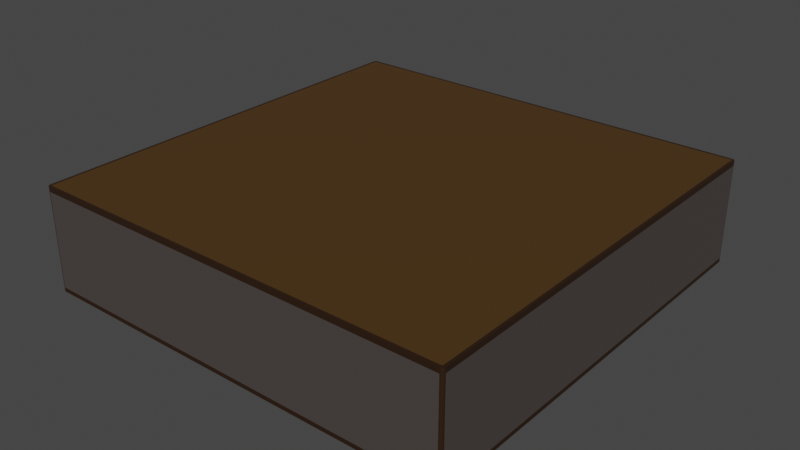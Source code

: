 # Source: house-platform.blend  (saved by Blender 3.0.42; exported with 4.5.12 LTS)
import bpy
from mathutils import Matrix  # noqa: F401  (used for matrix-valued properties, if any)

bpy.ops.wm.read_factory_settings(use_empty=True)
scene = bpy.context.scene
scene.name = 'Scene'

# ---- collections
col_collection = bpy.data.collections.new('Collection'); scene.collection.children.link(col_collection)

# ---- materials (node trees are filled in below, after node groups)
mat_edge = bpy.data.materials.new('edge')
mat_edge.use_transparent_shadow = False
mat_ground = bpy.data.materials.new('ground')
mat_ground.use_transparent_shadow = False
mat_walls = bpy.data.materials.new('walls')
mat_walls.use_transparent_shadow = False

# ---- material node trees
mat_edge.use_nodes = True; mat_edge.node_tree.nodes.clear()
_N = mat_edge.node_tree.nodes; _L = mat_edge.node_tree.links
n0 = _N.new('ShaderNodeBsdfPrincipled'); n0.name = 'Principled BSDF'; n0.location = (10, 300)
n0.distribution = 'GGX'
n0.subsurface_method = 'RANDOM_WALK_SKIN'
n0.inputs[0].default_value = (0.02539, 0.0102, 0.002777, 1.0)
n0.inputs[3].default_value = 1.45
n0.inputs[27].default_value = (0.0, 0.0, 0.0, 1.0)
n0.inputs[28].default_value = 1.0
n1 = _N.new('ShaderNodeOutputMaterial'); n1.name = 'Material Output'; n1.location = (300, 300)
_L.new(n0.outputs[0], n1.inputs[0])
n1.is_active_output = True
mat_ground.use_nodes = True; mat_ground.node_tree.nodes.clear()
_N = mat_ground.node_tree.nodes; _L = mat_ground.node_tree.links
n0 = _N.new('ShaderNodeBsdfPrincipled'); n0.name = 'Principled BSDF'; n0.location = (10, 300)
n0.distribution = 'GGX'
n0.subsurface_method = 'RANDOM_WALK_SKIN'
n0.inputs[0].default_value = (0.07324, 0.0354, 0.007227, 1.0)
n0.inputs[3].default_value = 1.45
n0.inputs[27].default_value = (0.0, 0.0, 0.0, 1.0)
n0.inputs[28].default_value = 1.0
n1 = _N.new('ShaderNodeOutputMaterial'); n1.name = 'Material Output'; n1.location = (300, 300)
_L.new(n0.outputs[0], n1.inputs[0])
n1.is_active_output = True
mat_walls.use_nodes = True; mat_walls.node_tree.nodes.clear()
_N = mat_walls.node_tree.nodes; _L = mat_walls.node_tree.links
n0 = _N.new('ShaderNodeBsdfPrincipled'); n0.name = 'Principled BSDF'; n0.location = (10, 300)
n0.distribution = 'GGX'
n0.subsurface_method = 'RANDOM_WALK_SKIN'
n0.inputs[0].default_value = (0.06681, 0.05562, 0.05104, 1.0)
n0.inputs[3].default_value = 1.45
n0.inputs[27].default_value = (0.0, 0.0, 0.0, 1.0)
n0.inputs[28].default_value = 1.0
n1 = _N.new('ShaderNodeOutputMaterial'); n1.name = 'Material Output'; n1.location = (300, 300)
_L.new(n0.outputs[0], n1.inputs[0])
n1.is_active_output = True

# ---- world
world_world = bpy.data.worlds.new('World'); scene.world = world_world
world_world.use_nodes = True; world_world.node_tree.nodes.clear()
_N = world_world.node_tree.nodes; _L = world_world.node_tree.links
n0 = _N.new('ShaderNodeOutputWorld'); n0.name = 'World Output'; n0.location = (300, 300)
n1 = _N.new('ShaderNodeBackground'); n1.name = 'Background'; n1.location = (10, 300)
n1.inputs[0].default_value = (0.05088, 0.05088, 0.05088, 1.0)
_L.new(n1.outputs[0], n0.inputs[0])
n0.is_active_output = True
world_world.color = (0.05088, 0.05088, 0.05088)
world_world.use_sun_shadow = False
world_world.sun_shadow_jitter_overblur = 0.0

# ---- meshes
me_cube_001 = bpy.data.meshes.new('Cube.001')
me_cube_001.from_pydata([(-16.38, -16.61, -4.026), (-16.61, -16.38, -4.026), (-16.47, -16.59, -4.026), (-16.54, -16.54, -4.026), (-16.59, -16.47, -4.026), (-16.42, -16.36, 4.026), (-16.36, -16.42, 4.026), (-16.41, -16.39, 4.026), (-16.4, -16.4, 4.026), (-16.39, -16.41, 4.026), (-16.61, 16.38, -4.026), (-16.38, 16.61, -4.026), (-16.59, 16.47, -4.026), (-16.54, 16.54, -4.026), (-16.47, 16.59, -4.026), (-16.36, 16.42, 4.026), (-16.42, 16.36, 4.026), (-16.39, 16.41, 4.026), (-16.4, 16.4, 4.026), (-16.41, 16.39, 4.026), (16.61, -16.38, -4.026), (16.38, -16.61, -4.026), (16.59, -16.47, -4.026), (16.54, -16.54, -4.026), (16.47, -16.59, -4.026), (16.36, -16.42, 4.026), (16.42, -16.36, 4.026), (16.39, -16.41, 4.026), (16.4, -16.4, 4.026), (16.41, -16.39, 4.026), (16.38, 16.61, -4.026), (16.61, 16.38, -4.026), (16.47, 16.59, -4.026), (16.54, 16.54, -4.026), (16.59, 16.47, -4.026), (16.42, 16.36, 4.026), (16.36, 16.42, 4.026), (16.41, 16.39, 4.026), (16.4, 16.4, 4.026), (16.39, 16.41, 4.026), (-16.61, -16.38, 3.63), (-16.38, -16.61, 3.63), (-16.59, -16.47, 3.63), (-16.54, -16.54, 3.63), (-16.47, -16.59, 3.63), (-16.38, 16.61, 3.63), (-16.61, 16.38, 3.63), (-16.47, 16.59, 3.63), (-16.54, 16.54, 3.63), (-16.59, 16.47, 3.63), (16.61, 16.38, 3.63), (16.38, 16.61, 3.63), (16.59, 16.47, 3.63), (16.54, 16.54, 3.63), (16.47, 16.59, 3.63), (16.38, -16.61, 3.63), (16.61, -16.38, 3.63), (16.47, -16.59, 3.63), (16.54, -16.54, 3.63), (16.59, -16.47, 3.63), (-16.61, 16.38, -3.698), (-16.38, 16.61, -3.698), (-16.59, 16.47, -3.698), (-16.54, 16.54, -3.698), (-16.47, 16.59, -3.698), (16.38, 16.61, -3.698), (16.61, 16.38, -3.698), (16.47, 16.59, -3.698), (16.54, 16.54, -3.698), (16.59, 16.47, -3.698), (16.61, -16.38, -3.698), (16.38, -16.61, -3.698), (16.59, -16.47, -3.698), (16.54, -16.54, -3.698), (16.47, -16.59, -3.698), (-16.61, -16.38, -3.698), (-16.38, -16.61, -3.698), (-16.59, -16.47, -3.698), (-16.54, -16.54, -3.698), (-16.47, -16.59, -3.698), (-16.38, -16.61, 4.026), (-16.47, -16.59, 4.026), (-16.54, -16.54, 4.026), (-16.59, -16.47, 4.026), (-16.61, -16.38, 4.026), (-16.47, 16.59, 4.026), (-16.38, 16.61, 4.026), (-16.54, 16.54, 4.026), (-16.59, 16.47, 4.026), (-16.61, 16.38, 4.026), (16.59, 16.47, 4.026), (16.61, 16.38, 4.026), (16.54, 16.54, 4.026), (16.47, 16.59, 4.026), (16.38, 16.61, 4.026), (16.47, -16.59, 4.026), (16.38, -16.61, 4.026), (16.54, -16.54, 4.026), (16.59, -16.47, 4.026), (16.61, -16.38, 4.026), (-5.461, 16.61, -4.026), (5.461, 16.61, -4.026), (5.461, 16.61, 4.026), (-5.461, 16.61, 4.026), (-5.461, 16.61, -3.698), (5.461, 16.61, -3.698), (5.461, 16.61, 3.63), (-5.461, 16.61, 3.63), (5.454, 16.42, 4.026), (-5.454, 16.42, 4.026), (-16.61, 5.461, -4.026), (-16.61, -5.461, -4.026), (-16.61, -5.461, -3.698), (-16.61, 5.461, -3.698), (-16.61, 5.461, 3.63), (-16.61, -5.461, 3.63), (-16.61, -5.461, 4.026), (-16.61, 5.461, 4.026), (-16.42, -5.454, 4.026), (-16.42, 5.454, 4.026), (5.461, -16.61, -4.026), (-5.461, -16.61, -4.026), (5.461, -16.61, -3.698), (-5.461, -16.61, -3.698), (-5.461, -16.61, 3.63), (5.461, -16.61, 3.63), (5.461, -16.61, 4.026), (-5.461, -16.61, 4.026), (5.454, -16.42, 4.026), (-5.454, -16.42, 4.026), (16.61, 5.461, -4.026), (16.61, -5.461, -4.026), (16.61, -5.461, 4.026), (16.61, 5.461, 4.026), (16.61, 5.461, -3.698), (16.61, -5.461, -3.698), (16.61, -5.461, 3.63), (16.61, 5.461, 3.63), (16.42, -5.454, 4.026), (16.42, 5.454, 4.026)], [], [(35, 37, 38, 39, 36, 108, 109, 15, 17, 18, 19, 16, 119, 118, 5, 7, 8, 9, 6, 129, 128, 25, 27, 28, 29, 26, 138, 139), (131, 135, 70, 20), (113, 114, 46, 60), (114, 117, 89, 46), (121, 123, 76, 0), (101, 105, 65, 30), (105, 106, 51, 65), (135, 136, 56, 70), (123, 124, 41, 76), (10, 12, 13, 14, 11, 100, 101, 30, 32, 33, 34, 31, 130, 131, 20, 22, 23, 24, 21, 120, 121, 0, 2, 3, 4, 1, 111, 110), (106, 102, 94, 51), (136, 132, 99, 56), (124, 127, 80, 41), (41, 80, 81, 44), (44, 81, 82, 43), (43, 82, 83, 42), (42, 83, 84, 40), (61, 11, 14, 64), (64, 14, 13, 63), (63, 13, 12, 62), (62, 12, 10, 60), (66, 31, 34, 69), (69, 34, 33, 68), (68, 33, 32, 67), (67, 32, 30, 65), (71, 21, 24, 74), (74, 24, 23, 73), (73, 23, 22, 72), (72, 22, 20, 70), (76, 41, 44, 79), (79, 44, 43, 78), (78, 43, 42, 77), (77, 42, 40, 75), (86, 45, 47, 85), (85, 47, 48, 87), (87, 48, 49, 88), (88, 49, 46, 89), (91, 50, 52, 90), (90, 52, 53, 92), (92, 53, 54, 93), (93, 54, 51, 94), (96, 55, 57, 95), (95, 57, 58, 97), (97, 58, 59, 98), (98, 59, 56, 99), (45, 61, 64, 47), (47, 64, 63, 48), (48, 63, 62, 49), (49, 62, 60, 46), (50, 66, 69, 52), (52, 69, 68, 53), (53, 68, 67, 54), (54, 67, 65, 51), (55, 71, 74, 57), (57, 74, 73, 58), (58, 73, 72, 59), (59, 72, 70, 56), (0, 76, 79, 2), (2, 79, 78, 3), (3, 78, 77, 4), (4, 77, 75, 1), (110, 113, 60, 10), (6, 9, 81, 80), (9, 8, 82, 81), (8, 7, 83, 82), (7, 5, 84, 83), (17, 15, 86, 85), (18, 17, 85, 87), (19, 18, 87, 88), (16, 19, 88, 89), (37, 35, 91, 90), (38, 37, 90, 92), (39, 38, 92, 93), (36, 39, 93, 94), (27, 25, 96, 95), (28, 27, 95, 97), (29, 28, 97, 98), (26, 29, 98, 99), (129, 6, 80, 127), (119, 16, 89, 117), (138, 26, 99, 132), (108, 36, 94, 102), (15, 109, 103, 86), (109, 108, 102, 103), (45, 86, 103, 107), (107, 103, 102, 106), (61, 45, 107, 104), (104, 107, 106, 105), (11, 61, 104, 100), (100, 104, 105, 101), (5, 118, 116, 84), (118, 119, 117, 116), (1, 75, 112, 111), (111, 112, 113, 110), (40, 84, 116, 115), (115, 116, 117, 114), (75, 40, 115, 112), (112, 115, 114, 113), (25, 128, 126, 96), (128, 129, 127, 126), (55, 96, 126, 125), (125, 126, 127, 124), (71, 55, 125, 122), (122, 125, 124, 123), (21, 71, 122, 120), (120, 122, 123, 121), (35, 139, 133, 91), (139, 138, 132, 133), (50, 91, 133, 137), (137, 133, 132, 136), (66, 50, 137, 134), (134, 137, 136, 135), (31, 66, 134, 130), (130, 134, 135, 131)])
me_cube_001.polygons.foreach_set('material_index', [1, 0, 2, 0, 0, 0, 2, 2, 2, 0, 0, 0, 0, 0, 0, 0, 0, 0, 0, 0, 0, 0, 0, 0, 0, 0, 0, 0, 0, 0, 0, 0, 0, 0, 0, 0, 0, 0, 0, 0, 0, 0, 0, 0, 0, 0, 0, 0, 0, 0, 0, 0, 0, 0, 0, 0, 0, 0, 0, 0, 0, 0, 0, 0, 0, 0, 0, 0, 0, 0, 0, 0, 0, 0, 0, 0, 0, 0, 0, 0, 0, 0, 0, 0, 0, 0, 2, 2, 0, 0, 0, 0, 0, 0, 0, 0, 2, 2, 0, 0, 0, 0, 2, 2, 0, 0, 0, 0, 0, 0, 2, 2, 0, 0])
_uv = me_cube_001.uv_layers.new(name='UVMap')
_uv.uv.foreach_set('vector', [0.5, 1.0, 0.6113, 0.9875, 0.7169, 0.9505, 0.8117, 0.8909, 0.8909, 0.8117, 0.9505, 0.7169, 0.9875, 0.6113, 1.0, 0.5, 0.9875, 0.3887, 0.9505, 0.2831, 0.8909, 0.1883, 0.8117, 0.1091, 0.7169, 0.04952, 0.6113, 0.01254, 0.5, 0.0, 0.3887, 0.01254, 0.2831, 0.04952, 0.1883, 0.1091, 0.1091, 0.1883, 0.04952, 0.2831, 0.01254, 0.3887, 0.0, 0.5, 0.01254, 0.6113, 0.04952, 0.7169, 0.1091, 0.8117, 0.1883, 0.8909, 0.2831, 0.9505, 0.3887, 0.9875, 0.0, 0.0, 1.0, 0.0, 1.0, 1.0, 0.0, 1.0, 1.0, 0.0006396, 1.0, 1.0, 0.0005264, 0.9994, 0.0009078, 0.0001181, 0.0, 0.0, 1.0, 0.0, 1.0, 1.0, 0.0, 1.0, 1.0, 0.0006396, 1.0, 1.0, 0.0005264, 0.9994, 0.0009078, 0.0001181, 0.0, 0.0, 1.0, 0.0, 1.0, 1.0, 0.0, 1.0, 1.0, 0.0006396, 1.0, 1.0, 0.0005264, 0.9994, 0.0009078, 0.0001181, 1.0, 0.0006396, 1.0, 1.0, 0.0005264, 0.9994, 0.0009078, 0.0001181, 1.0, 0.0006396, 1.0, 1.0, 0.0005264, 0.9994, 0.0009078, 0.0001181, 0.5, 1.0, 0.6113, 0.9875, 0.7169, 0.9505, 0.8117, 0.8909, 0.8909, 0.8117, 0.9505, 0.7169, 0.9875, 0.6113, 1.0, 0.5, 0.9875, 0.3887, 0.9505, 0.2831, 0.8909, 0.1883, 0.8117, 0.1091, 0.7169, 0.04952, 0.6113, 0.01254, 0.5, 0.0, 0.3887, 0.01254, 0.2831, 0.04952, 0.1883, 0.1091, 0.1091, 0.1883, 0.04952, 0.2831, 0.01254, 0.3887, 0.0, 0.5, 0.01254, 0.6113, 0.04952, 0.7169, 0.1091, 0.8117, 0.1883, 0.8909, 0.2831, 0.9505, 0.3887, 0.9875, 0.0, 0.0, 1.0, 0.0, 1.0, 1.0, 0.0, 1.0, 0.0, 0.0, 1.0, 0.0, 1.0, 1.0, 0.0, 1.0, 0.0, 0.0, 1.0, 0.0, 1.0, 1.0, 0.0, 1.0, 0.0, 0.0, 1.0, 0.0, 1.0, 1.0, 0.0, 1.0, 0.0, 0.0, 1.0, 0.0, 1.0, 1.0, 0.0, 1.0, 0.0, 0.0, 1.0, 0.0, 1.0, 1.0, 0.0, 1.0, 0.0, 0.0, 1.0, 0.0, 1.0, 1.0, 0.0, 1.0, 0.0, 0.0, 1.0, 0.0, 1.0, 1.0, 0.0, 1.0, 0.0, 0.0, 1.0, 0.0, 1.0, 1.0, 0.0, 1.0, 0.0, 0.0, 1.0, 0.0, 1.0, 1.0, 0.0, 1.0, 0.0, 0.0, 1.0, 0.0, 1.0, 1.0, 0.0, 1.0, 0.0, 0.0, 1.0, 0.0, 1.0, 1.0, 0.0, 1.0, 0.0, 0.0, 1.0, 0.0, 1.0, 1.0, 0.0, 1.0, 0.0, 0.0, 1.0, 0.0, 1.0, 1.0, 0.0, 1.0, 0.0, 0.0, 1.0, 0.0, 1.0, 1.0, 0.0, 1.0, 1.0, 0.0006396, 1.0, 1.0, 0.0005264, 0.9994, 0.0009078, 0.0001181, 1.0, 0.0006396, 1.0, 1.0, 0.0005264, 0.9994, 0.0009078, 0.0001181, 1.0, 0.0006396, 1.0, 1.0, 0.0005264, 0.9994, 0.0009078, 0.0001181, 1.0, 0.0006396, 1.0, 1.0, 0.0005264, 0.9994, 0.0009078, 0.0001181, 1.0, 0.0006396, 1.0, 1.0, 0.0005264, 0.9994, 0.0009078, 0.0001181, 1.0, 0.0006396, 1.0, 1.0, 0.0005264, 0.9994, 0.0009078, 0.0001181, 1.0, 0.0006396, 1.0, 1.0, 0.0005264, 0.9994, 0.0009078, 0.0001181, 1.0, 0.0006396, 1.0, 1.0, 0.0005264, 0.9994, 0.0009078, 0.0001181, 0.0, 0.0, 1.0, 0.0, 1.0, 1.0, 0.0, 1.0, 0.0, 0.0, 1.0, 0.0, 1.0, 1.0, 0.0, 1.0, 0.0, 0.0, 1.0, 0.0, 1.0, 1.0, 0.0, 1.0, 0.0, 0.0, 1.0, 0.0, 1.0, 1.0, 0.0, 1.0, 0.0, 0.0, 1.0, 0.0, 1.0, 1.0, 0.0, 1.0, 0.0, 0.0, 1.0, 0.0, 1.0, 1.0, 0.0, 1.0, 0.0, 0.0, 1.0, 0.0, 1.0, 1.0, 0.0, 1.0, 0.0, 0.0, 1.0, 0.0, 1.0, 1.0, 0.0, 1.0, 0.0, 0.0, 1.0, 0.0, 1.0, 1.0, 0.0, 1.0, 0.0, 0.0, 1.0, 0.0, 1.0, 1.0, 0.0, 1.0, 0.0, 0.0, 1.0, 0.0, 1.0, 1.0, 0.0, 1.0, 0.0, 0.0, 1.0, 0.0, 1.0, 1.0, 0.0, 1.0, 1.0, 0.0006396, 1.0, 1.0, 0.0005264, 0.9994, 0.0009078, 0.0001181, 1.0, 0.0006396, 1.0, 1.0, 0.0005264, 0.9994, 0.0009078, 0.0001181, 1.0, 0.0006396, 1.0, 1.0, 0.0005264, 0.9994, 0.0009078, 0.0001181, 1.0, 0.0006396, 1.0, 1.0, 0.0005264, 0.9994, 0.0009078, 0.0001181, 1.0, 0.0006396, 1.0, 1.0, 0.0005264, 0.9994, 0.0009078, 0.0001181, 1.0, 0.0006396, 1.0, 1.0, 0.0005264, 0.9994, 0.0009078, 0.0001181, 1.0, 0.0006396, 1.0, 1.0, 0.0005264, 0.9994, 0.0009078, 0.0001181, 1.0, 0.0006396, 1.0, 1.0, 0.0005264, 0.9994, 0.0009078, 0.0001181, 1.0, 0.0006396, 1.0, 1.0, 0.0005264, 0.9994, 0.0009078, 0.0001181, 1.0, 0.0006396, 1.0, 1.0, 0.0005264, 0.9994, 0.0009078, 0.0001181, 1.0, 0.0006396, 1.0, 1.0, 0.0005264, 0.9994, 0.0009078, 0.0001181, 1.0, 0.0006396, 1.0, 1.0, 0.0005264, 0.9994, 0.0009078, 0.0001181, 1.0, 0.0006396, 1.0, 1.0, 0.0005264, 0.9994, 0.0009078, 0.0001181, 1.0, 0.0006396, 1.0, 1.0, 0.0005264, 0.9994, 0.0009078, 0.0001181, 1.0, 0.0006396, 1.0, 1.0, 0.0005264, 0.9994, 0.0009078, 0.0001181, 1.0, 0.0006396, 1.0, 1.0, 0.0005264, 0.9994, 0.0009078, 0.0001181, 0.0, 0.0, 1.0, 0.0, 1.0, 1.0, 0.0, 1.0, 0.0, 0.0, 1.0, 0.0, 1.0, 1.0, 0.0, 1.0, 0.0, 0.0, 1.0, 0.0, 1.0, 1.0, 0.0, 1.0, 0.0, 0.0, 1.0, 0.0, 1.0, 1.0, 0.0, 1.0, 0.0, 0.0, 1.0, 0.0, 1.0, 1.0, 0.0, 1.0, 0.0, 0.0, 1.0, 0.0, 1.0, 1.0, 0.0, 1.0, 0.0, 0.0, 1.0, 0.0, 1.0, 1.0, 0.0, 1.0, 0.0, 0.0, 1.0, 0.0, 1.0, 1.0, 0.0, 1.0, 0.0, 0.0, 1.0, 0.0, 1.0, 1.0, 0.0, 1.0, 0.0, 0.0, 1.0, 0.0, 1.0, 1.0, 0.0, 1.0, 0.0, 0.0, 1.0, 0.0, 1.0, 1.0, 0.0, 1.0, 0.0, 0.0, 1.0, 0.0, 1.0, 1.0, 0.0, 1.0, 0.0, 0.0, 1.0, 0.0, 1.0, 1.0, 0.0, 1.0, 0.0, 0.0, 1.0, 0.0, 1.0, 1.0, 0.0, 1.0, 0.0, 0.0, 1.0, 0.0, 1.0, 1.0, 0.0, 1.0, 0.0, 0.0, 1.0, 0.0, 1.0, 1.0, 0.0, 1.0, 0.0, 0.0, 1.0, 0.0, 1.0, 1.0, 0.0, 1.0, 0.0, 0.0, 1.0, 0.0, 1.0, 1.0, 0.0, 1.0, 0.0, 0.0, 1.0, 0.0, 1.0, 1.0, 0.0, 1.0, 0.0, 0.0, 1.0, 0.0, 1.0, 1.0, 0.0, 1.0, 0.0, 0.0, 1.0, 0.0, 1.0, 1.0, 0.0, 1.0, 0.0, 0.0, 1.0, 0.0, 1.0, 1.0, 0.0, 1.0, 0.0, 0.0, 1.0, 0.0, 1.0, 1.0, 0.0, 1.0, 0.0, 0.0, 1.0, 0.0, 1.0, 1.0, 0.0, 1.0, 0.0, 0.0, 1.0, 0.0, 1.0, 1.0, 0.0, 1.0, 1.0, 0.0006396, 1.0, 1.0, 0.0005264, 0.9994, 0.0009078, 0.0001181, 1.0, 0.0006396, 1.0, 1.0, 0.0005264, 0.9994, 0.0009078, 0.0001181, 0.0, 0.0, 1.0, 0.0, 1.0, 1.0, 0.0, 1.0, 0.0, 0.0, 1.0, 0.0, 1.0, 1.0, 0.0, 1.0, 0.0, 0.0, 1.0, 0.0, 1.0, 1.0, 0.0, 1.0, 0.0, 0.0, 1.0, 0.0, 1.0, 1.0, 0.0, 1.0, 0.0, 0.0, 1.0, 0.0, 1.0, 1.0, 0.0, 1.0, 0.0, 0.0, 1.0, 0.0, 1.0, 1.0, 0.0, 1.0, 0.0, 0.0, 1.0, 0.0, 1.0, 1.0, 0.0, 1.0, 0.0, 0.0, 1.0, 0.0, 1.0, 1.0, 0.0, 1.0, 1.0, 0.0006396, 1.0, 1.0, 0.0005264, 0.9994, 0.0009078, 0.0001181, 1.0, 0.0006396, 1.0, 1.0, 0.0005264, 0.9994, 0.0009078, 0.0001181, 0.0, 0.0, 1.0, 0.0, 1.0, 1.0, 0.0, 1.0, 0.0, 0.0, 1.0, 0.0, 1.0, 1.0, 0.0, 1.0, 0.0, 0.0, 1.0, 0.0, 1.0, 1.0, 0.0, 1.0, 0.0, 0.0, 1.0, 0.0, 1.0, 1.0, 0.0, 1.0, 1.0, 0.0006396, 1.0, 1.0, 0.0005264, 0.9994, 0.0009078, 0.0001181, 1.0, 0.0006396, 1.0, 1.0, 0.0005264, 0.9994, 0.0009078, 0.0001181, 1.0, 0.0006396, 1.0, 1.0, 0.0005264, 0.9994, 0.0009078, 0.0001181, 1.0, 0.0006396, 1.0, 1.0, 0.0005264, 0.9994, 0.0009078, 0.0001181, 0.0, 0.0, 1.0, 0.0, 1.0, 1.0, 0.0, 1.0, 0.0, 0.0, 1.0, 0.0, 1.0, 1.0, 0.0, 1.0, 0.0, 0.0, 1.0, 0.0, 1.0, 1.0, 0.0, 1.0, 0.0, 0.0, 1.0, 0.0, 1.0, 1.0, 0.0, 1.0, 1.0, 0.0006396, 1.0, 1.0, 0.0005264, 0.9994, 0.0009078, 0.0001181, 1.0, 0.0006396, 1.0, 1.0, 0.0005264, 0.9994, 0.0009078, 0.0001181, 0.0, 0.0, 1.0, 0.0, 1.0, 1.0, 0.0, 1.0, 0.0, 0.0, 1.0, 0.0, 1.0, 1.0, 0.0, 1.0])
me_cube_001.materials.append(mat_edge)
me_cube_001.materials.append(mat_ground)
me_cube_001.materials.append(mat_walls)
me_cube_001.use_remesh_fix_poles = True
me_cube_001.use_remesh_preserve_attributes = False
me_cube_001.update()

# ---- objects
ob_cube = bpy.data.objects.new('Cube', me_cube_001)

# ---- transforms, parenting, visibility, modifiers, constraints
ob_cube.location = (0.0, 0.0, 6.348)

# ---- collection membership
col_collection.objects.link(ob_cube)

# ---- scene / render settings (as saved in the file)
scene.frame_start = 1; scene.frame_end = 250; scene.frame_set(1)
scene.render.engine = 'BLENDER_EEVEE_NEXT'
scene.cycles.sampling_pattern = 'TABULATED_SOBOL'
scene.cycles.use_light_tree = False
scene.view_settings.view_transform = 'Filmic'
bpy.context.view_layer.update()

# ---- added for rendering (the .blend has no active camera and no usable light): camera, sun
cam_auto = bpy.data.cameras.new('AutoCamera')
cam_auto.lens = 50.0
cam_auto.sensor_width = 36.0
cam_auto.clip_end = 1000.0
ob_auto_camera = bpy.data.objects.new('AutoCamera', cam_auto)
scene.collection.objects.link(ob_auto_camera)
ob_auto_camera.location = (44.0962, -52.9154, 41.625)
ob_auto_camera.rotation_euler = (1.09748, -7.21219e-08, 0.694738)
scene.camera = ob_auto_camera
light_auto_sun = bpy.data.lights.new('AutoSun', 'SUN')
light_auto_sun.energy = 3.0
light_auto_sun.angle = 0.0523599
ob_auto_sun = bpy.data.objects.new('AutoSun', light_auto_sun)
scene.collection.objects.link(ob_auto_sun)
ob_auto_sun.rotation_euler = (0.872665, 0.174533, 0.523599)
bpy.context.view_layer.update()
